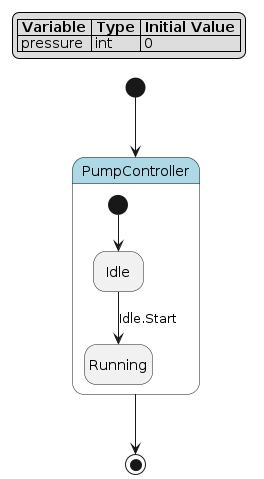

The diagram above was rendered by PlantUML. Its source (embedded in the PNG):
@startuml
hide empty description

skinparam state {
  BackgroundColor<<pseudo>> LightGray
  BackgroundColor<<composite>> LightBlue
  BorderColor<<pseudo>> Gray
  FontStyle<<pseudo>> italic
}

legend top left
|= Variable |= Type |= Initial Value |
| pressure | int | 0 |
endlegend

state "PumpController" as pump_controller <<composite>> {
    state "Idle" as pump_controller__idle
    state "Running" as pump_controller__running
    [*] --> pump_controller__idle
    pump_controller__idle --> pump_controller__running : Idle.Start
}
[*] --> pump_controller
pump_controller --> [*]
@enduml